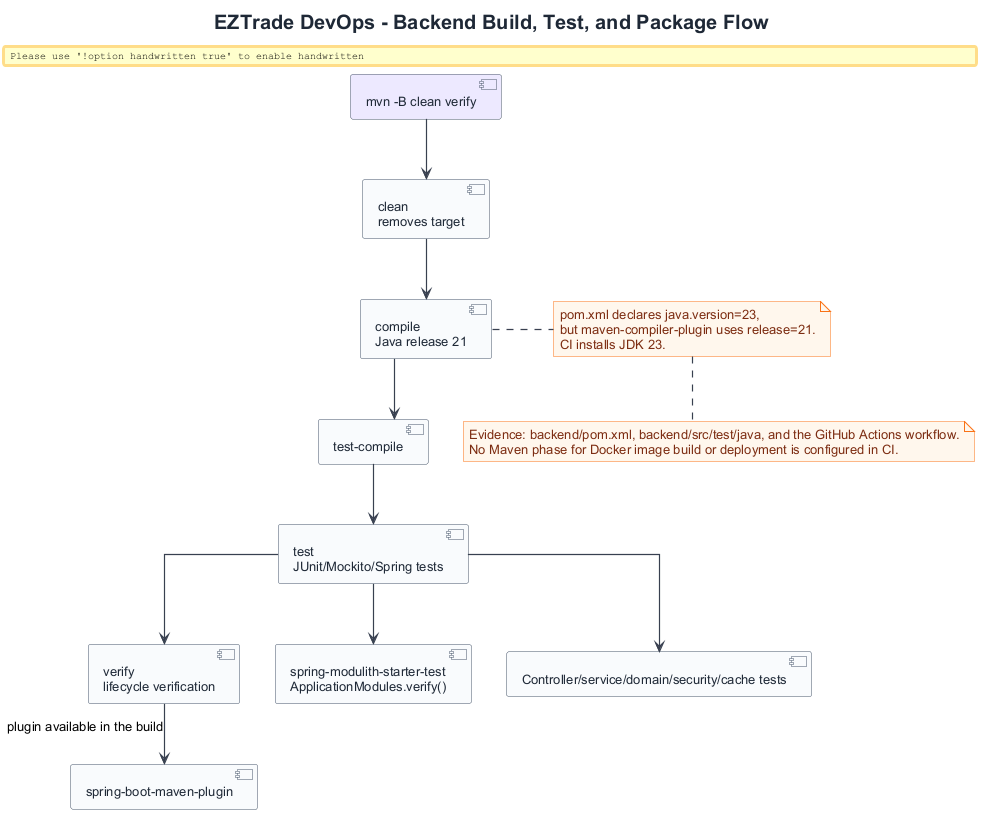

The diagram above was rendered by PlantUML. Its source (embedded in the PNG):
@startuml
!include ../../common/eztrade-style.puml

title EZTrade DevOps - Backend Build, Test, and Package Flow

component "mvn -B clean verify" as Maven EZ_DEVOPS
component "clean\nremoves target" as Clean
component "compile\nJava release 21" as Compile
component "test-compile" as TestCompile
component "test\nJUnit/Mockito/Spring tests" as Test
component "verify\nlifecycle verification" as Verify
component "spring-boot-maven-plugin" as BootPlugin
component "spring-modulith-starter-test\nApplicationModules.verify()" as ModulithTest
component "Controller/service/domain/security/cache tests" as TestSuite

Maven --> Clean
Clean --> Compile
Compile --> TestCompile
TestCompile --> Test
Test --> TestSuite
Test --> ModulithTest
Test --> Verify
Verify --> BootPlugin : plugin available in the build

note right of Compile
pom.xml declares java.version=23,
but maven-compiler-plugin uses release=21.
CI installs JDK 23.
end note

note bottom
Evidence: backend/pom.xml, backend/src/test/java, and the GitHub Actions workflow.
No Maven phase for Docker image build or deployment is configured in CI.
end note

@enduml